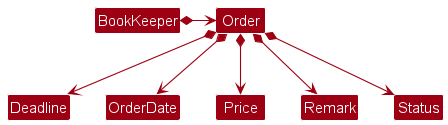

The diagram above was rendered by PlantUML. Its source (embedded in the PNG):
@startuml
!include style.puml
skinparam arrowThickness 1.1
skinparam arrowColor MODEL_COLOR
skinparam classBackgroundColor MODEL_COLOR

BookKeeper *-right->  Order
Order *--> Deadline
Order *--> OrderDate
Order *--> Price
Order *--> Remark
Order *--> Status

@enduml